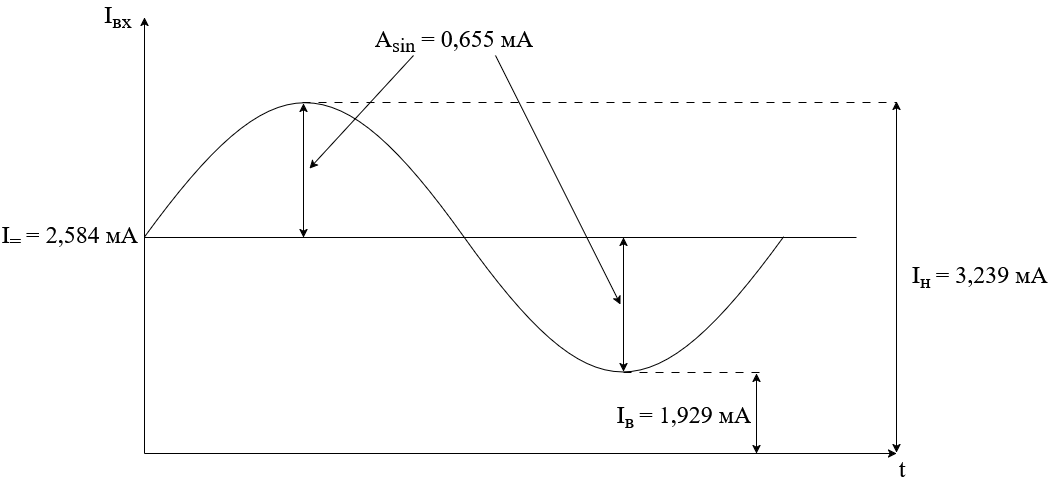

The diagram above was exported from draw.io. Its source (the exported page's mxGraphModel, read from the mxfile embedded in the PNG):
<mxGraphModel dx="2847" dy="1180" grid="1" gridSize="4" guides="1" tooltips="1" connect="1" arrows="1" fold="1" page="1" pageScale="1" pageWidth="827" pageHeight="1169" math="0" shadow="0">
  <root>
    <mxCell id="0" />
    <mxCell id="1" parent="0" />
    <mxCell id="jSAAwJ7eTg67t38AKsqo-1" edge="1" parent="1" style="endArrow=classic;html=1;rounded=0;" value="">
      <mxGeometry height="50" relative="1" width="50" as="geometry">
        <mxPoint x="32" y="596" as="sourcePoint" />
        <mxPoint x="32" y="160" as="targetPoint" />
      </mxGeometry>
    </mxCell>
    <mxCell id="jSAAwJ7eTg67t38AKsqo-2" edge="1" parent="1" style="endArrow=classic;html=1;rounded=0;" value="">
      <mxGeometry height="50" relative="1" width="50" as="geometry">
        <mxPoint x="32" y="596" as="sourcePoint" />
        <mxPoint x="784" y="596" as="targetPoint" />
      </mxGeometry>
    </mxCell>
    <mxCell id="jSAAwJ7eTg67t38AKsqo-3" edge="1" parent="1" style="endArrow=none;html=1;rounded=0;" value="">
      <mxGeometry height="50" relative="1" width="50" as="geometry">
        <mxPoint x="32" y="380" as="sourcePoint" />
        <mxPoint x="744" y="380" as="targetPoint" />
      </mxGeometry>
    </mxCell>
    <mxCell id="jSAAwJ7eTg67t38AKsqo-4" parent="1" style="pointerEvents=1;verticalLabelPosition=bottom;shadow=0;dashed=0;align=center;html=1;verticalAlign=top;shape=mxgraph.electrical.waveforms.sine_wave;" value="" vertex="1">
      <mxGeometry height="360" width="639" x="32" y="200" as="geometry" />
    </mxCell>
    <mxCell id="jSAAwJ7eTg67t38AKsqo-5" edge="1" parent="1" style="endArrow=classic;startArrow=classic;html=1;rounded=0;" value="">
      <mxGeometry height="50" relative="1" width="50" as="geometry">
        <mxPoint x="191" y="380" as="sourcePoint" />
        <mxPoint x="191" y="246" as="targetPoint" />
      </mxGeometry>
    </mxCell>
    <mxCell id="jSAAwJ7eTg67t38AKsqo-6" edge="1" parent="1" style="endArrow=classic;startArrow=classic;html=1;rounded=0;" value="">
      <mxGeometry height="50" relative="1" width="50" as="geometry">
        <mxPoint x="511" y="514" as="sourcePoint" />
        <mxPoint x="511" y="380" as="targetPoint" />
      </mxGeometry>
    </mxCell>
    <mxCell id="jSAAwJ7eTg67t38AKsqo-8" edge="1" parent="1" style="endArrow=none;dashed=1;html=1;rounded=0;dashPattern=8 8;" value="">
      <mxGeometry height="50" relative="1" width="50" as="geometry">
        <mxPoint x="190" y="245" as="sourcePoint" />
        <mxPoint x="784" y="245" as="targetPoint" />
      </mxGeometry>
    </mxCell>
    <mxCell id="jSAAwJ7eTg67t38AKsqo-9" edge="1" parent="1" style="endArrow=none;dashed=1;html=1;rounded=0;dashPattern=8 8;" value="">
      <mxGeometry height="50" relative="1" width="50" as="geometry">
        <mxPoint x="511" y="515" as="sourcePoint" />
        <mxPoint x="650" y="515" as="targetPoint" />
      </mxGeometry>
    </mxCell>
    <mxCell id="jSAAwJ7eTg67t38AKsqo-10" edge="1" parent="1" style="endArrow=classic;startArrow=classic;html=1;rounded=0;" value="">
      <mxGeometry height="50" relative="1" width="50" as="geometry">
        <mxPoint x="784" y="595" as="sourcePoint" />
        <mxPoint x="784" y="244" as="targetPoint" />
      </mxGeometry>
    </mxCell>
    <mxCell id="jSAAwJ7eTg67t38AKsqo-11" parent="1" style="text;html=1;whiteSpace=wrap;strokeColor=none;fillColor=none;align=center;verticalAlign=middle;rounded=0;fontSize=24;" value="t" vertex="1">
      <mxGeometry height="30" width="60" x="760" y="596" as="geometry" />
    </mxCell>
    <mxCell id="jSAAwJ7eTg67t38AKsqo-12" parent="1" style="text;html=1;whiteSpace=wrap;strokeColor=none;fillColor=none;align=center;verticalAlign=middle;rounded=0;fontSize=24;" value="I&lt;sub&gt;вх&lt;/sub&gt;" vertex="1">
      <mxGeometry height="30" width="52" x="-20" y="144" as="geometry" />
    </mxCell>
    <mxCell id="jSAAwJ7eTg67t38AKsqo-14" edge="1" parent="1" style="endArrow=classic;startArrow=classic;html=1;rounded=0;" value="">
      <mxGeometry height="50" relative="1" width="50" as="geometry">
        <mxPoint x="644" y="596" as="sourcePoint" />
        <mxPoint x="644" y="516" as="targetPoint" />
      </mxGeometry>
    </mxCell>
    <mxCell id="jSAAwJ7eTg67t38AKsqo-15" parent="1" style="text;html=1;whiteSpace=wrap;strokeColor=none;fillColor=none;align=center;verticalAlign=middle;rounded=0;fontSize=24;" value="A&lt;sub&gt;sin&lt;/sub&gt;&amp;nbsp;= 0,655 мА" vertex="1">
      <mxGeometry height="30" width="164" x="260" y="168" as="geometry" />
    </mxCell>
    <mxCell id="jSAAwJ7eTg67t38AKsqo-16" edge="1" parent="1" style="endArrow=none;html=1;rounded=0;entryX=0.25;entryY=1;entryDx=0;entryDy=0;startArrow=classic;startFill=1;" target="jSAAwJ7eTg67t38AKsqo-15" value="">
      <mxGeometry height="50" relative="1" width="50" as="geometry">
        <mxPoint x="197" y="311" as="sourcePoint" />
        <mxPoint x="410" y="352" as="targetPoint" />
      </mxGeometry>
    </mxCell>
    <mxCell id="jSAAwJ7eTg67t38AKsqo-17" edge="1" parent="1" style="endArrow=none;html=1;rounded=0;entryX=0.75;entryY=1;entryDx=0;entryDy=0;endFill=0;startArrow=classic;startFill=1;" target="jSAAwJ7eTg67t38AKsqo-15" value="">
      <mxGeometry height="50" relative="1" width="50" as="geometry">
        <mxPoint x="508" y="447" as="sourcePoint" />
        <mxPoint x="340" y="202" as="targetPoint" />
      </mxGeometry>
    </mxCell>
    <mxCell id="jSAAwJ7eTg67t38AKsqo-18" parent="1" style="text;html=1;whiteSpace=wrap;strokeColor=none;fillColor=none;align=center;verticalAlign=middle;rounded=0;fontSize=24;" value="I&lt;sub&gt;=&amp;nbsp;&lt;/sub&gt;= 2,584 мА" vertex="1">
      <mxGeometry height="30" width="140" x="-112" y="364" as="geometry" />
    </mxCell>
    <mxCell id="jSAAwJ7eTg67t38AKsqo-19" parent="1" style="text;html=1;whiteSpace=wrap;strokeColor=none;fillColor=none;align=center;verticalAlign=middle;rounded=0;fontSize=24;" value="I&lt;sub&gt;н&amp;nbsp;&lt;/sub&gt;= 3,239 мА" vertex="1">
      <mxGeometry height="30" width="160" x="788" y="404" as="geometry" />
    </mxCell>
    <mxCell id="jSAAwJ7eTg67t38AKsqo-20" parent="1" style="text;html=1;whiteSpace=wrap;strokeColor=none;fillColor=none;align=center;verticalAlign=middle;rounded=0;fontSize=24;" value="I&lt;sub&gt;в&amp;nbsp;&lt;/sub&gt;= 1,929 мА" vertex="1">
      <mxGeometry height="30" width="160" x="492" y="544" as="geometry" />
    </mxCell>
  </root>
</mxGraphModel>